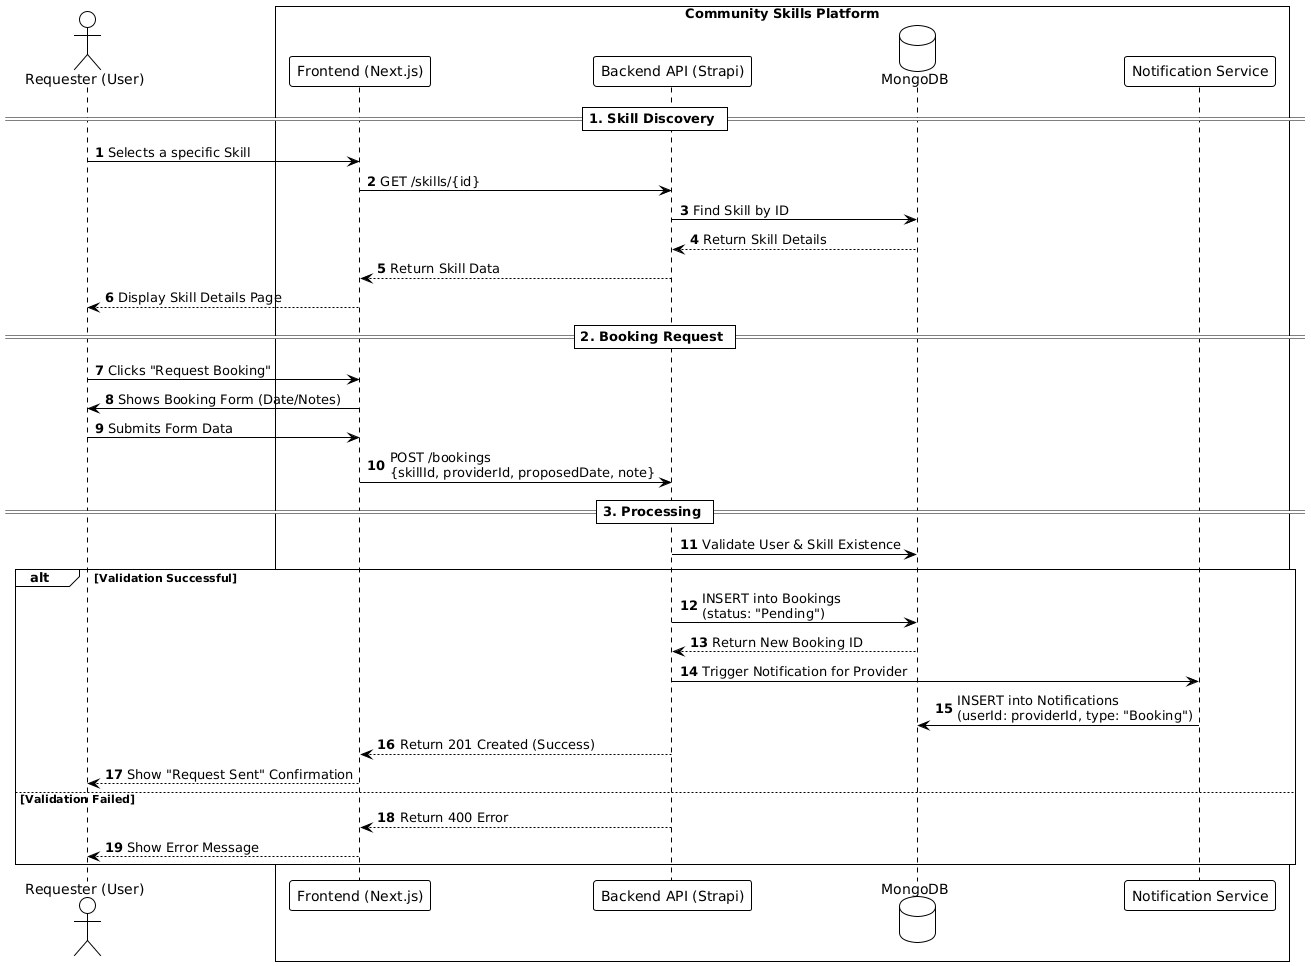

The diagram above was rendered by PlantUML. Its source (embedded in the PNG):
@startuml
!theme plain
autonumber

actor "Requester (User)" as User
participant "Frontend (Next.js)" as Client
participant "Backend API (Strapi)" as Server
database "MongoDB" as DB
participant "Notification Service" as Notif

box "Community Skills Platform" #White
    participant Client
    participant Server
    participant DB
    participant Notif
end box

== 1. Skill Discovery ==
User -> Client: Selects a specific Skill
Client -> Server: GET /skills/{id}
Server -> DB: Find Skill by ID
DB --> Server: Return Skill Details
Server --> Client: Return Skill Data
Client --> User: Display Skill Details Page

== 2. Booking Request ==
User -> Client: Clicks "Request Booking"
Client -> User: Shows Booking Form (Date/Notes)
User -> Client: Submits Form Data
Client -> Server: POST /bookings \n{skillId, providerId, proposedDate, note}

== 3. Processing ==
Server -> DB: Validate User & Skill Existence
alt Validation Successful
    Server -> DB: INSERT into Bookings \n(status: "Pending")
    DB --> Server: Return New Booking ID
    
    ' Notification Logic based on your ERD
    Server -> Notif: Trigger Notification for Provider
    Notif -> DB: INSERT into Notifications \n(userId: providerId, type: "Booking")
    
    Server --> Client: Return 201 Created (Success)
    Client --> User: Show "Request Sent" Confirmation
else Validation Failed
    Server --> Client: Return 400 Error
    Client --> User: Show Error Message
end
@enduml